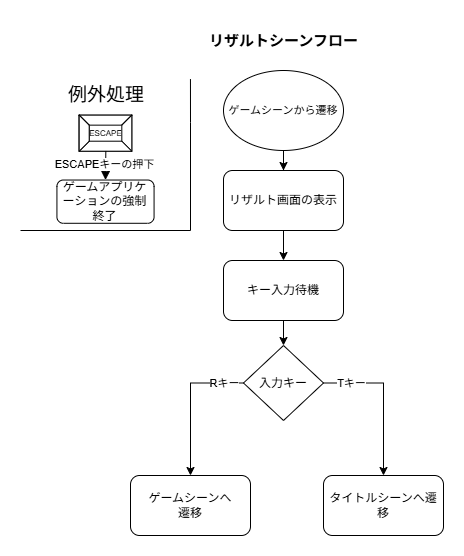

The diagram above was exported from draw.io. Its source (the exported page's mxGraphModel, read from the mxfile embedded in the PNG):
<mxGraphModel dx="897" dy="651" grid="1" gridSize="10" guides="1" tooltips="1" connect="1" arrows="1" fold="1" page="1" pageScale="1" pageWidth="827" pageHeight="1169" math="0" shadow="0">
  <root>
    <mxCell id="0" />
    <mxCell id="1" parent="0" />
    <mxCell id="rRYW2aNZkrZy20bv2gNK-15" parent="1" style="rounded=1;whiteSpace=wrap;html=1;" value="ゲームシーンへ&lt;div&gt;遷移&lt;/div&gt;" vertex="1">
      <mxGeometry height="60" width="120" x="200" y="675" as="geometry" />
    </mxCell>
    <mxCell id="rRYW2aNZkrZy20bv2gNK-2" edge="1" parent="1" source="rRYW2aNZkrZy20bv2gNK-4" style="edgeStyle=orthogonalEdgeStyle;rounded=0;orthogonalLoop=1;jettySize=auto;html=1;exitX=0.5;exitY=1;exitDx=0;exitDy=0;" target="rRYW2aNZkrZy20bv2gNK-14">
      <mxGeometry relative="1" as="geometry" />
    </mxCell>
    <mxCell id="rRYW2aNZkrZy20bv2gNK-4" parent="1" style="ellipse;whiteSpace=wrap;html=1;" value="&lt;span style=&quot;font-size: 11px; white-space: nowrap; background-color: rgb(255, 255, 255);&quot;&gt;ゲームシーンから遷移&lt;/span&gt;" vertex="1">
      <mxGeometry height="80" width="120" x="293" y="270" as="geometry" />
    </mxCell>
    <mxCell id="rRYW2aNZkrZy20bv2gNK-9" parent="1" style="rounded=1;whiteSpace=wrap;html=1;" value="タイトルシーンへ遷移" vertex="1">
      <mxGeometry height="60" width="120" x="393" y="675" as="geometry" />
    </mxCell>
    <mxCell id="rRYW2aNZkrZy20bv2gNK-10" edge="1" parent="1" source="fDFlImrtgPfN1wPMk-9_-2" style="edgeStyle=orthogonalEdgeStyle;rounded=0;orthogonalLoop=1;jettySize=auto;html=1;exitX=1;exitY=0.5;exitDx=0;exitDy=0;" target="rRYW2aNZkrZy20bv2gNK-9">
      <mxGeometry relative="1" as="geometry" />
    </mxCell>
    <mxCell id="rRYW2aNZkrZy20bv2gNK-11" connectable="0" parent="rRYW2aNZkrZy20bv2gNK-10" style="edgeLabel;html=1;align=center;verticalAlign=middle;resizable=0;points=[];" value="Tキー" vertex="1">
      <mxGeometry relative="1" as="geometry">
        <mxPoint x="-33" y="-16" as="offset" />
      </mxGeometry>
    </mxCell>
    <mxCell id="rRYW2aNZkrZy20bv2gNK-19" edge="1" parent="1" source="fDFlImrtgPfN1wPMk-9_-2" style="edgeStyle=orthogonalEdgeStyle;rounded=0;orthogonalLoop=1;jettySize=auto;html=1;exitX=0;exitY=0.5;exitDx=0;exitDy=0;entryX=0.5;entryY=0;entryDx=0;entryDy=0;" target="rRYW2aNZkrZy20bv2gNK-15">
      <mxGeometry relative="1" as="geometry" />
    </mxCell>
    <mxCell id="rRYW2aNZkrZy20bv2gNK-20" connectable="0" parent="rRYW2aNZkrZy20bv2gNK-19" style="edgeLabel;html=1;align=center;verticalAlign=middle;resizable=0;points=[];" value="Rキー" vertex="1">
      <mxGeometry relative="1" x="0.5778" y="1" as="geometry">
        <mxPoint x="32" y="-62" as="offset" />
      </mxGeometry>
    </mxCell>
    <mxCell id="fDFlImrtgPfN1wPMk-9_-6" edge="1" parent="1" source="rRYW2aNZkrZy20bv2gNK-14" style="edgeStyle=orthogonalEdgeStyle;rounded=0;orthogonalLoop=1;jettySize=auto;html=1;entryX=0.5;entryY=0;entryDx=0;entryDy=0;" target="fDFlImrtgPfN1wPMk-9_-7" value="">
      <mxGeometry relative="1" as="geometry" />
    </mxCell>
    <mxCell id="rRYW2aNZkrZy20bv2gNK-14" parent="1" style="rounded=1;whiteSpace=wrap;html=1;" value="リザルト画面の表示" vertex="1">
      <mxGeometry height="60" width="120" x="293" y="370" as="geometry" />
    </mxCell>
    <mxCell id="rRYW2aNZkrZy20bv2gNK-17" parent="1" style="text;strokeColor=none;fillColor=#FFFFFF;html=1;fontSize=15;fontStyle=1;verticalAlign=middle;align=center;autosizeText=1;gradientColor=none;" value="リザルトシーンフロー" vertex="1">
      <mxGeometry height="40" width="160" x="273" y="220" as="geometry" />
    </mxCell>
    <mxCell id="fDFlImrtgPfN1wPMk-9_-2" parent="1" style="rhombus;whiteSpace=wrap;html=1;" value="入力キー" vertex="1">
      <mxGeometry height="75" width="80" x="313" y="545" as="geometry" />
    </mxCell>
    <mxCell id="fDFlImrtgPfN1wPMk-9_-8" edge="1" parent="1" source="fDFlImrtgPfN1wPMk-9_-7" style="edgeStyle=orthogonalEdgeStyle;rounded=0;orthogonalLoop=1;jettySize=auto;html=1;" target="fDFlImrtgPfN1wPMk-9_-2" value="">
      <mxGeometry relative="1" as="geometry" />
    </mxCell>
    <mxCell id="fDFlImrtgPfN1wPMk-9_-7" parent="1" style="rounded=1;whiteSpace=wrap;html=1;" value="キー入力待機" vertex="1">
      <mxGeometry height="60" width="120" x="293" y="460" as="geometry" />
    </mxCell>
    <mxCell id="yAFXLUQyzoVElGdBiieO-2" connectable="0" parent="1" style="group" value="" vertex="1">
      <mxGeometry height="155" width="170" x="90" y="275" as="geometry" />
    </mxCell>
    <mxCell id="yAFXLUQyzoVElGdBiieO-3" edge="1" parent="yAFXLUQyzoVElGdBiieO-2" source="yAFXLUQyzoVElGdBiieO-4" style="edgeStyle=orthogonalEdgeStyle;rounded=0;orthogonalLoop=1;jettySize=auto;html=1;exitX=1;exitY=0;exitDx=0;exitDy=0;endArrow=none;endFill=0;">
      <mxGeometry relative="1" as="geometry">
        <mxPoint x="169.96145124716554" y="3.604651162790697" as="targetPoint" />
      </mxGeometry>
    </mxCell>
    <mxCell id="yAFXLUQyzoVElGdBiieO-4" parent="yAFXLUQyzoVElGdBiieO-2" style="shape=partialRectangle;whiteSpace=wrap;html=1;top=0;left=0;fillColor=none;" value="" vertex="1">
      <mxGeometry height="108.13953488372091" width="170" y="46.860465116279066" as="geometry" />
    </mxCell>
    <mxCell id="yAFXLUQyzoVElGdBiieO-5" parent="yAFXLUQyzoVElGdBiieO-2" style="text;html=1;whiteSpace=wrap;strokeColor=none;fillColor=none;align=center;verticalAlign=middle;rounded=0;autosize=1;resizable=0;fontSize=19;" value="例外処理" vertex="1">
      <mxGeometry height="40" width="100" x="36.42992063492062" as="geometry" />
    </mxCell>
    <mxCell id="yAFXLUQyzoVElGdBiieO-6" parent="yAFXLUQyzoVElGdBiieO-2" style="rounded=1;whiteSpace=wrap;html=1;" value="ゲームアプリケーションの強制終了" vertex="1">
      <mxGeometry height="43.255813953488364" width="97.14285714285712" x="36.428571428571416" y="104.53488372093021" as="geometry" />
    </mxCell>
    <mxCell id="yAFXLUQyzoVElGdBiieO-7" parent="yAFXLUQyzoVElGdBiieO-2" style="labelPosition=center;verticalLabelPosition=middle;align=center;html=1;shape=mxgraph.basic.button;dx=10;whiteSpace=wrap;fontSize=8;" value="ESCAPE" vertex="1">
      <mxGeometry height="36.04651162790697" width="52.61904761904762" x="58.69047619047619" y="39.65116279069766" as="geometry" />
    </mxCell>
    <mxCell id="yAFXLUQyzoVElGdBiieO-8" edge="1" parent="yAFXLUQyzoVElGdBiieO-2" source="yAFXLUQyzoVElGdBiieO-7" style="edgeStyle=segmentEdgeStyle;endArrow=classic;html=1;curved=0;rounded=0;endSize=8;startSize=8;entryX=0.5;entryY=0;entryDx=0;entryDy=0;exitX=0.506;exitY=0.994;exitDx=0;exitDy=0;exitPerimeter=0;" target="yAFXLUQyzoVElGdBiieO-6" value="">
      <mxGeometry height="50" relative="1" width="50" as="geometry">
        <mxPoint x="80.95238095238092" y="68.48837209302326" as="sourcePoint" />
        <mxPoint x="121.42857142857143" y="32.44186046511628" as="targetPoint" />
      </mxGeometry>
    </mxCell>
    <mxCell id="yAFXLUQyzoVElGdBiieO-9" connectable="0" parent="yAFXLUQyzoVElGdBiieO-8" style="edgeLabel;html=1;align=center;verticalAlign=middle;resizable=0;points=[];" value="ESCAPEキーの押下" vertex="1">
      <mxGeometry relative="1" x="-0.1334" y="-2" as="geometry">
        <mxPoint as="offset" />
      </mxGeometry>
    </mxCell>
  </root>
</mxGraphModel>